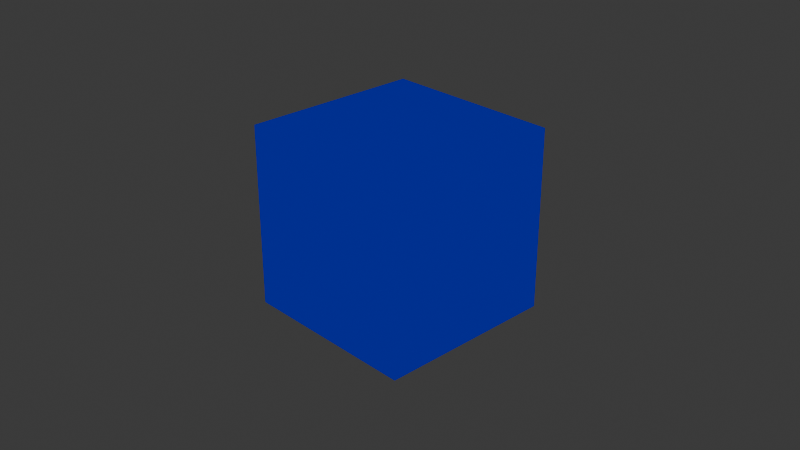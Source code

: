 # Source: ToonTextureTest.blend  (saved by Blender 5.0.118; exported with 4.5.12 LTS)
import bpy
from mathutils import Matrix  # noqa: F401  (used for matrix-valued properties, if any)

bpy.ops.wm.read_factory_settings(use_empty=True)
scene = bpy.context.scene
scene.name = 'Scene'

# ---- collections
col_collection = bpy.data.collections.new('Collection'); scene.collection.children.link(col_collection)

# ---- images (referenced by path relative to the original .blend; pixels are not part of the script)
import os
ASSET_DIR = os.environ.get("B2B_ASSET_DIR", "")  # directory of the original .blend (textures are referenced by path, not embedded)
HERE = os.path.dirname(os.path.abspath(__file__))  # packed textures are extracted next to this script under _unpacked/

def load_image(name, relpath, width, height, colorspace="sRGB"):
    """Load a texture the original file referenced (path relative to the .blend, or extracted next to this script)."""
    p = next((c for c in (os.path.join(HERE, relpath), os.path.join(ASSET_DIR, relpath)) if relpath and os.path.exists(c)), "")
    if p:
        img = bpy.data.images.load(p, check_existing=True)
        img.name = name
    else:  # same state as the original file: an image datablock whose file is absent (Cycles renders it pink)
        img = bpy.data.images.new(name, width, height)
        img.source = "FILE"
        img.filepath = "//" + (relpath or name)
    img.colorspace_settings.name = colorspace
    return img
img_bark_willow_rough_4k_exr = load_image('bark_willow_rough_4k.exr', 'bark_willow_rough_4k.exr', 1024, 1024, 'Linear Rec.709')
img_bark_willow_diff_4k_jpg = load_image('bark_willow_diff_4k.jpg', 'bark_willow_diff_4k.jpg', 1024, 1024, 'sRGB')
img_bark_willow_disp_4k_png = load_image('bark_willow_disp_4k.png', 'bark_willow_disp_4k.png', 1024, 1024, 'sRGB')
img_bark_willow_nor_gl_4k_exr = load_image('bark_willow_nor_gl_4k.exr', 'bark_willow_nor_gl_4k.exr', 1024, 1024, 'Linear Rec.709')

# ---- materials (node trees are filled in below, after node groups)
mat_texturetoon = bpy.data.materials.new('texturetoon')
mat_texturetoon.alpha_threshold = 0.0
mat_texturetoon.use_backface_culling_lightprobe_volume = False
mat_texturetoon.roughness = 0.5
mat_texturetoon.line_color = (0.0, 0.0, 0.0, 1.0)
mat_outline = bpy.data.materials.new('outline')
mat_outline.use_backface_culling = True
mat_outline.use_backface_culling_shadow = True

# ---- node groups
ng_geometry_nodes = bpy.data.node_groups.new('Geometry Nodes', 'GeometryNodeTree')
_s = ng_geometry_nodes.interface.new_socket(name='Geometry', in_out='OUTPUT', socket_type='NodeSocketGeometry')
_s = ng_geometry_nodes.interface.new_socket(name='Geometry', in_out='INPUT', socket_type='NodeSocketGeometry')
ng_geometry_nodes.is_modifier = True
_N = ng_geometry_nodes.nodes; _L = ng_geometry_nodes.links
n0 = _N.new('NodeGroupInput'); n0.name = 'Group Input'; n0.location = (-347, 263)
n1 = _N.new('NodeGroupOutput'); n1.name = 'Group Output'; n1.location = (886, 211)
n2 = _N.new('GeometryNodeSetPosition'); n2.name = 'Set Position'; n2.location = (80, 70)
n3 = _N.new('GeometryNodeInputNormal'); n3.name = 'Normal'; n3.location = (-410, -7)
n4 = _N.new('ShaderNodeVectorMath'); n4.name = 'Vector Math'; n4.location = (-161, 6)
n4.operation = 'SCALE'
n4.inputs[3].default_value = 0.0
n5 = _N.new('GeometryNodeJoinGeometry'); n5.name = 'Join Geometry'; n5.location = (634, 190)
n6 = _N.new('GeometryNodeFlipFaces'); n6.name = 'Flip Faces'; n6.location = (270, 102)
n7 = _N.new('GeometryNodeSetMaterial'); n7.name = 'Set Material'; n7.location = (461, 138)
n7.inputs[2].default_value = mat_outline
_L.new(n0.outputs[0], n2.inputs[0])
_L.new(n4.outputs[0], n2.inputs[3])
_L.new(n3.outputs[0], n4.inputs[0])
_L.new(n0.outputs[0], n5.inputs[0])
_L.new(n7.outputs[0], n5.inputs[0])
_L.new(n5.outputs[0], n1.inputs[0])
_L.new(n2.outputs[0], n6.inputs[0])
_L.new(n6.outputs[0], n7.inputs[0])
n1.is_active_output = True

# ---- material node trees
mat_texturetoon.use_nodes = True; mat_texturetoon.node_tree.nodes.clear()
_N = mat_texturetoon.node_tree.nodes; _L = mat_texturetoon.node_tree.links
n0 = _N.new('ShaderNodeOutputMaterial'); n0.name = 'Material Output'; n0.location = (1636, 179)
n1 = _N.new('ShaderNodeBsdfPrincipled'); n1.name = 'Principled BSDF'; n1.location = (-149, 231)
n2 = _N.new('ShaderNodeShaderToRGB'); n2.name = 'Shader to RGB'; n2.location = (245, 398)
n3 = _N.new('ShaderNodeValToRGB'); n3.name = 'Color Ramp'; n3.location = (419, 520)
n3.color_ramp.interpolation = 'CONSTANT'
while len(n3.color_ramp.elements) > 1: n3.color_ramp.elements.remove(n3.color_ramp.elements[-1])
n3.color_ramp.elements[0].position = 0.0; n3.color_ramp.elements[0].color = (0.05059, 0.003019, 0.0, 1.0)
_e = n3.color_ramp.elements.new(0.1455); _e.color = (0.3156, 0.0, 0.101, 1.0)
_e = n3.color_ramp.elements.new(0.3982); _e.color = (0.0, 0.005387, 0.4978, 1.0)
_e = n3.color_ramp.elements.new(0.8327); _e.color = (0.0, 0.2251, 0.6544, 1.0)
n4 = _N.new('ShaderNodeTexImage'); n4.name = 'Image Texture'; n4.location = (-658, 205)
n4.image = img_bark_willow_rough_4k_exr
n5 = _N.new('ShaderNodeTexImage'); n5.name = 'Image Texture.001'; n5.location = (-614, 601)
n5.image = img_bark_willow_diff_4k_jpg
n6 = _N.new('ShaderNodeTexImage'); n6.name = 'Image Texture.004'; n6.location = (573, -247)
n6.image = img_bark_willow_disp_4k_png
n7 = _N.new('ShaderNodeTexImage'); n7.name = 'Image Texture.005'; n7.location = (-489, -260)
n7.image = img_bark_willow_nor_gl_4k_exr
n8 = _N.new('ShaderNodeMix'); n8.name = 'Mix.001'; n8.location = (883, 382)
n8.data_type = 'RGBA'
n8.blend_type = 'MULTIPLY'
n8.inputs[0].default_value = 0.78
n9 = _N.new('ShaderNodeShaderToRGB'); n9.name = 'Shader to RGB.001'; n9.location = (587, 199)
n10 = _N.new('ShaderNodeEmission'); n10.name = 'Emission'; n10.location = (843, 532)
_L.new(n2.outputs[0], n3.inputs[0])
_L.new(n4.outputs[0], n1.inputs[2])
_L.new(n6.outputs[0], n0.inputs[2])
_L.new(n7.outputs[0], n1.inputs[5])
_L.new(n5.outputs[0], n1.inputs[0])
_L.new(n1.outputs[0], n2.inputs[0])
_L.new(n1.outputs[0], n9.inputs[0])
_L.new(n9.outputs[0], n8.inputs[7])
_L.new(n3.outputs[0], n8.inputs[6])
_L.new(n8.outputs[2], n0.inputs[0])
n0.is_active_output = True
mat_outline.use_nodes = True; mat_outline.node_tree.nodes.clear()
_N = mat_outline.node_tree.nodes; _L = mat_outline.node_tree.links
n0 = _N.new('ShaderNodeOutputMaterial'); n0.name = 'Material Output'; n0.location = (200, 100)
n1 = _N.new('ShaderNodeEmission'); n1.name = 'Emission'; n1.location = (-200, 100)
n1.inputs[0].default_value = (0.0, 0.0, 0.0, 1.0)
_L.new(n1.outputs[0], n0.inputs[0])
n0.is_active_output = True

# ---- world
world_world = bpy.data.worlds.new('World'); scene.world = world_world
world_world.use_nodes = True; world_world.node_tree.nodes.clear()
_N = world_world.node_tree.nodes; _L = world_world.node_tree.links
n0 = _N.new('ShaderNodeOutputWorld'); n0.name = 'World Output'; n0.location = (200, 100)
n1 = _N.new('ShaderNodeBackground'); n1.name = 'Background'; n1.location = (-200, 100)
n1.inputs[0].default_value = (0.05088, 0.05088, 0.05088, 1.0)
_L.new(n1.outputs[0], n0.inputs[0])
n0.is_active_output = True
world_world.color = (0.05088, 0.05088, 0.05088)
world_world.sun_shadow_jitter_overblur = 0.0

# ---- cameras
cam_camera = bpy.data.cameras.new('Camera')
cam_camera.clip_end = 100.0
cam_camera.ortho_scale = 7.314

# ---- lights
light_light = bpy.data.lights.new('Light', 'POINT')
light_light.energy = 1000.0
light_light.shadow_soft_size = 0.1
light_spot = bpy.data.lights.new('Spot', 'SPOT')
light_spot.exposure = 6.715
light_spot.energy = 32.3
light_spot.spot_size = 0.5459
light_spot_001 = bpy.data.lights.new('Spot.001', 'SPOT')
light_spot_001.exposure = 8.321
light_spot_001.energy = 32.3
light_spot_001.spot_size = 0.8447

# ---- meshes
me_cube = bpy.data.meshes.new('Cube')
me_cube.from_pydata([(1.0, 1.0, 1.0), (1.0, 1.0, -1.0), (1.0, -1.0, 1.0), (1.0, -1.0, -1.0), (-1.0, 1.0, 1.0), (-1.0, 1.0, -1.0), (-1.0, -1.0, 1.0), (-1.0, -1.0, -1.0)], [], [(0, 4, 6, 2), (3, 2, 6, 7), (7, 6, 4, 5), (5, 1, 3, 7), (1, 0, 2, 3), (5, 4, 0, 1)])
_uv = me_cube.uv_layers.new(name='UVMap')
_uv.uv.foreach_set('vector', [0.625, 0.5, 0.875, 0.5, 0.875, 0.75, 0.625, 0.75, 0.375, 0.75, 0.625, 0.75, 0.625, 1.0, 0.375, 1.0, 0.375, 0.0, 0.625, 0.0, 0.625, 0.25, 0.375, 0.25, 0.125, 0.5, 0.375, 0.5, 0.375, 0.75, 0.125, 0.75, 0.375, 0.5, 0.625, 0.5, 0.625, 0.75, 0.375, 0.75, 0.375, 0.25, 0.625, 0.25, 0.625, 0.5, 0.375, 0.5])
me_cube.materials.append(mat_texturetoon)
me_cube.use_mirror_vertex_groups = False
me_cube.update()

# ---- objects
ob_cube = bpy.data.objects.new('Cube', me_cube)
ob_light = bpy.data.objects.new('Light', light_light)
ob_camera = bpy.data.objects.new('Camera', cam_camera)
ob_spot = bpy.data.objects.new('Spot', light_spot)
ob_spot_001 = bpy.data.objects.new('Spot.001', light_spot_001)

# ---- transforms, parenting, visibility, modifiers, constraints
ob_cube.location = (0.0, 0.0, 0.0)
ob_cube.lock_rotations_4d = False
ob_cube.empty_display_type = 'ARROWS'
ob_cube.lineart.crease_threshold = 0.0
_m = ob_cube.modifiers.new('GeometryNodes', 'NODES')
_m.node_group = ng_geometry_nodes
ob_light.location = (4.076, 1.005, 5.904)
ob_light.rotation_euler = (0.6503, 0.05522, 1.866)
ob_light.lock_rotations_4d = False
ob_light.empty_display_type = 'ARROWS'
ob_light.color = (0.0, 0.0, 0.0, 0.0)
ob_light.lineart.crease_threshold = 0.0
ob_camera.location = (7.359, -6.926, 4.958)
ob_camera.rotation_euler = (1.109, 0.0, 0.8149)
ob_camera.lock_rotations_4d = False
ob_camera.empty_display_type = 'ARROWS'
ob_camera.color = (0.0, 0.0, 0.0, 0.0)
ob_camera.display_type = 'WIRE'
ob_camera.lineart.crease_threshold = 0.0
ob_spot.location = (2.092, 6.336, 1.702)
ob_spot.rotation_euler = (-1.099, 0.2596, -0.1595)
ob_spot_001.location = (-1.031, 0.05097, 5.426)
ob_spot_001.rotation_euler = (-0.01769, -0.2459, 0.05825)

# ---- collection membership
col_collection.objects.link(ob_cube)
col_collection.objects.link(ob_light)
col_collection.objects.link(ob_camera)
col_collection.objects.link(ob_spot)
col_collection.objects.link(ob_spot_001)

# ---- scene / render settings (as saved in the file)
scene.camera = ob_camera
scene.frame_start = 1; scene.frame_end = 250; scene.frame_set(108)
scene.render.engine = 'BLENDER_EEVEE_NEXT'
scene.render.bake_bias = 0.0
scene.render.bake_samples = 0
scene.cycles.sampling_pattern = 'TABULATED_SOBOL'
scene.eevee.use_volume_custom_range = False
bpy.context.view_layer.update()
